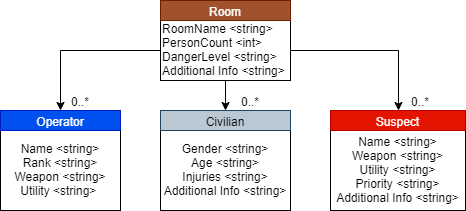

The diagram above was exported from draw.io. Its source (the exported page's mxGraphModel, read from the mxfile embedded in the PNG):
<mxGraphModel dx="1038" dy="531" grid="1" gridSize="10" guides="1" tooltips="1" connect="1" arrows="1" fold="1" page="1" pageScale="1" pageWidth="827" pageHeight="1169" math="0" shadow="0">
  <root>
    <mxCell id="WIyWlLk6GJQsqaUBKTNV-0" />
    <mxCell id="WIyWlLk6GJQsqaUBKTNV-1" parent="WIyWlLk6GJQsqaUBKTNV-0" />
    <mxCell id="q3BUO-4NgkrsP_b6kMuf-10" style="edgeStyle=orthogonalEdgeStyle;rounded=0;orthogonalLoop=1;jettySize=auto;html=1;entryX=0.5;entryY=0;entryDx=0;entryDy=0;" edge="1" parent="WIyWlLk6GJQsqaUBKTNV-1" source="q3BUO-4NgkrsP_b6kMuf-1" target="q3BUO-4NgkrsP_b6kMuf-8">
      <mxGeometry relative="1" as="geometry" />
    </mxCell>
    <mxCell id="q3BUO-4NgkrsP_b6kMuf-12" style="edgeStyle=orthogonalEdgeStyle;rounded=0;orthogonalLoop=1;jettySize=auto;html=1;" edge="1" parent="WIyWlLk6GJQsqaUBKTNV-1" source="q3BUO-4NgkrsP_b6kMuf-1" target="q3BUO-4NgkrsP_b6kMuf-7">
      <mxGeometry relative="1" as="geometry" />
    </mxCell>
    <mxCell id="q3BUO-4NgkrsP_b6kMuf-13" style="edgeStyle=orthogonalEdgeStyle;rounded=0;orthogonalLoop=1;jettySize=auto;html=1;entryX=0.5;entryY=0;entryDx=0;entryDy=0;" edge="1" parent="WIyWlLk6GJQsqaUBKTNV-1" source="q3BUO-4NgkrsP_b6kMuf-1" target="q3BUO-4NgkrsP_b6kMuf-6">
      <mxGeometry relative="1" as="geometry" />
    </mxCell>
    <mxCell id="q3BUO-4NgkrsP_b6kMuf-1" value="&lt;div&gt;RoomName &amp;lt;string&amp;gt;&lt;/div&gt;&lt;div&gt;PersonCount &amp;lt;int&amp;gt;&lt;/div&gt;&lt;div&gt;&lt;span&gt;DangerLevel &amp;lt;string&amp;gt;&lt;/span&gt;&lt;/div&gt;&lt;div&gt;&lt;span&gt;Additional Info &amp;lt;string&amp;gt;&lt;/span&gt;&lt;/div&gt;" style="rounded=0;whiteSpace=wrap;html=1;align=left;" vertex="1" parent="WIyWlLk6GJQsqaUBKTNV-1">
      <mxGeometry x="320" y="140" width="130" height="60" as="geometry" />
    </mxCell>
    <mxCell id="q3BUO-4NgkrsP_b6kMuf-2" value="Room" style="rounded=0;whiteSpace=wrap;html=1;fillColor=#a0522d;strokeColor=#6D1F00;fontColor=#ffffff;" vertex="1" parent="WIyWlLk6GJQsqaUBKTNV-1">
      <mxGeometry x="320" y="120" width="130" height="20" as="geometry" />
    </mxCell>
    <mxCell id="q3BUO-4NgkrsP_b6kMuf-3" value="&lt;div&gt;Gender &amp;lt;string&amp;gt;&lt;/div&gt;&lt;div&gt;Age &amp;lt;string&amp;gt;&lt;/div&gt;&lt;div&gt;Injuries &amp;lt;string&amp;gt;&lt;/div&gt;&lt;div&gt;Additional Info &amp;lt;string&amp;gt;&lt;/div&gt;" style="rounded=0;whiteSpace=wrap;html=1;align=center;" vertex="1" parent="WIyWlLk6GJQsqaUBKTNV-1">
      <mxGeometry x="320" y="250" width="130" height="80" as="geometry" />
    </mxCell>
    <mxCell id="q3BUO-4NgkrsP_b6kMuf-4" value="&lt;div style=&quot;white-space: normal&quot;&gt;Name &amp;lt;string&amp;gt;&lt;/div&gt;&lt;div style=&quot;white-space: normal&quot;&gt;Rank &amp;lt;string&amp;gt;&lt;/div&gt;&lt;div style=&quot;white-space: normal&quot;&gt;Weapon &amp;lt;string&amp;gt;&lt;/div&gt;&lt;div style=&quot;white-space: normal&quot;&gt;Utility &amp;lt;string&amp;gt;&amp;nbsp;&lt;/div&gt;" style="rounded=0;whiteSpace=wrap;html=1;" vertex="1" parent="WIyWlLk6GJQsqaUBKTNV-1">
      <mxGeometry x="160" y="250" width="120" height="80" as="geometry" />
    </mxCell>
    <mxCell id="q3BUO-4NgkrsP_b6kMuf-5" value="&lt;div&gt;Name &amp;lt;string&amp;gt;&lt;/div&gt;&lt;div&gt;Weapon &amp;lt;string&amp;gt;&lt;/div&gt;&lt;div&gt;Utility &amp;lt;string&amp;gt;&lt;/div&gt;&lt;div&gt;Priority &amp;lt;string&amp;gt;&lt;/div&gt;&lt;div&gt;Additional Info &amp;lt;string&amp;gt;&lt;/div&gt;" style="rounded=0;whiteSpace=wrap;html=1;align=center;" vertex="1" parent="WIyWlLk6GJQsqaUBKTNV-1">
      <mxGeometry x="490" y="250" width="135" height="80" as="geometry" />
    </mxCell>
    <mxCell id="q3BUO-4NgkrsP_b6kMuf-6" value="Operator" style="rounded=0;whiteSpace=wrap;html=1;fillColor=#0050ef;strokeColor=#001DBC;fontColor=#ffffff;" vertex="1" parent="WIyWlLk6GJQsqaUBKTNV-1">
      <mxGeometry x="160" y="230" width="120" height="20" as="geometry" />
    </mxCell>
    <mxCell id="q3BUO-4NgkrsP_b6kMuf-7" value="Civilian" style="rounded=0;whiteSpace=wrap;html=1;fillColor=#bac8d3;strokeColor=#23445d;" vertex="1" parent="WIyWlLk6GJQsqaUBKTNV-1">
      <mxGeometry x="320" y="230" width="130" height="20" as="geometry" />
    </mxCell>
    <mxCell id="q3BUO-4NgkrsP_b6kMuf-8" value="Suspect" style="rounded=0;whiteSpace=wrap;html=1;fillColor=#e51400;strokeColor=#B20000;fontColor=#ffffff;" vertex="1" parent="WIyWlLk6GJQsqaUBKTNV-1">
      <mxGeometry x="490" y="230" width="135" height="20" as="geometry" />
    </mxCell>
    <mxCell id="q3BUO-4NgkrsP_b6kMuf-14" value="0..*" style="text;html=1;strokeColor=none;fillColor=none;align=center;verticalAlign=middle;whiteSpace=wrap;rounded=0;" vertex="1" parent="WIyWlLk6GJQsqaUBKTNV-1">
      <mxGeometry x="220" y="210" width="40" height="20" as="geometry" />
    </mxCell>
    <mxCell id="q3BUO-4NgkrsP_b6kMuf-15" value="0..*" style="text;html=1;strokeColor=none;fillColor=none;align=center;verticalAlign=middle;whiteSpace=wrap;rounded=0;" vertex="1" parent="WIyWlLk6GJQsqaUBKTNV-1">
      <mxGeometry x="390" y="210" width="40" height="20" as="geometry" />
    </mxCell>
    <mxCell id="q3BUO-4NgkrsP_b6kMuf-16" value="0..*" style="text;html=1;strokeColor=none;fillColor=none;align=center;verticalAlign=middle;whiteSpace=wrap;rounded=0;" vertex="1" parent="WIyWlLk6GJQsqaUBKTNV-1">
      <mxGeometry x="560" y="210" width="40" height="20" as="geometry" />
    </mxCell>
  </root>
</mxGraphModel>